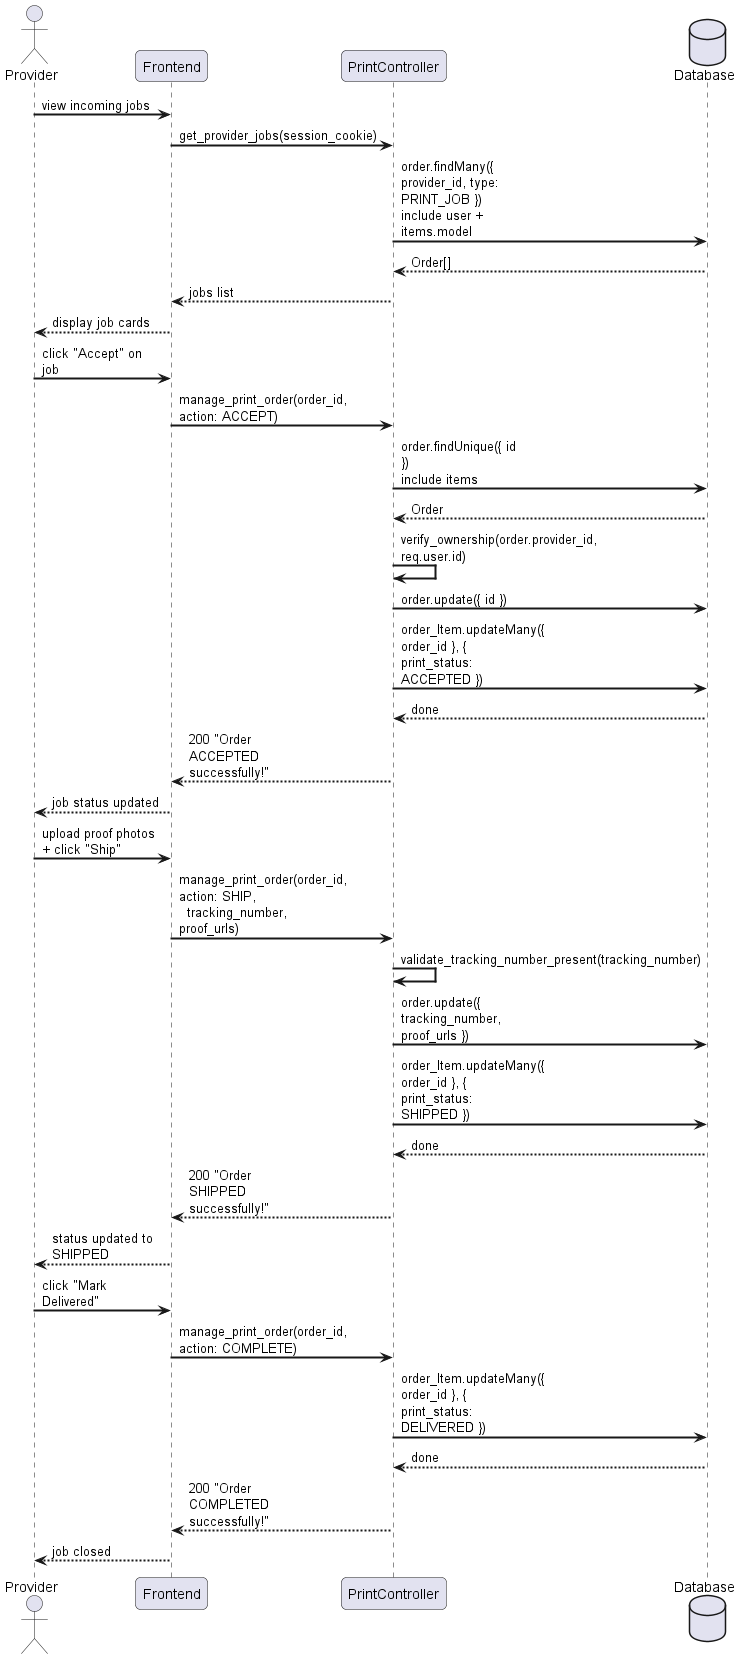

The diagram above was rendered by PlantUML. Its source (embedded in the PNG):
@startuml
skinparam sequenceArrowThickness 2
skinparam roundcorner 10
skinparam maxmessagesize 120

actor "Provider" as P
participant "Frontend" as FE
participant "PrintController" as PC
database "Database" as DB

P -> FE : view incoming jobs
FE -> PC : get_provider_jobs(session_cookie)
PC -> DB : order.findMany({ provider_id, type: PRINT_JOB })\ninclude user + items.model
DB --> PC : Order[]
PC --> FE : jobs list
FE --> P : display job cards

P -> FE : click "Accept" on job
FE -> PC : manage_print_order(order_id, action: ACCEPT)
PC -> DB : order.findUnique({ id })\ninclude items
DB --> PC : Order
PC -> PC : verify_ownership(order.provider_id, req.user.id)
PC -> DB : order.update({ id })
PC -> DB : order_Item.updateMany({ order_id }, { print_status: ACCEPTED })
DB --> PC : done
PC --> FE : 200 "Order ACCEPTED successfully!"
FE --> P : job status updated

P -> FE : upload proof photos + click "Ship"
FE -> PC : manage_print_order(order_id, action: SHIP,\n  tracking_number, proof_urls)
PC -> PC : validate_tracking_number_present(tracking_number)
PC -> DB : order.update({ tracking_number, proof_urls })
PC -> DB : order_Item.updateMany({ order_id }, { print_status: SHIPPED })
DB --> PC : done
PC --> FE : 200 "Order SHIPPED successfully!"
FE --> P : status updated to SHIPPED

P -> FE : click "Mark Delivered"
FE -> PC : manage_print_order(order_id, action: COMPLETE)
PC -> DB : order_Item.updateMany({ order_id }, { print_status: DELIVERED })
DB --> PC : done
PC --> FE : 200 "Order COMPLETED successfully!"
FE --> P : job closed
@enduml